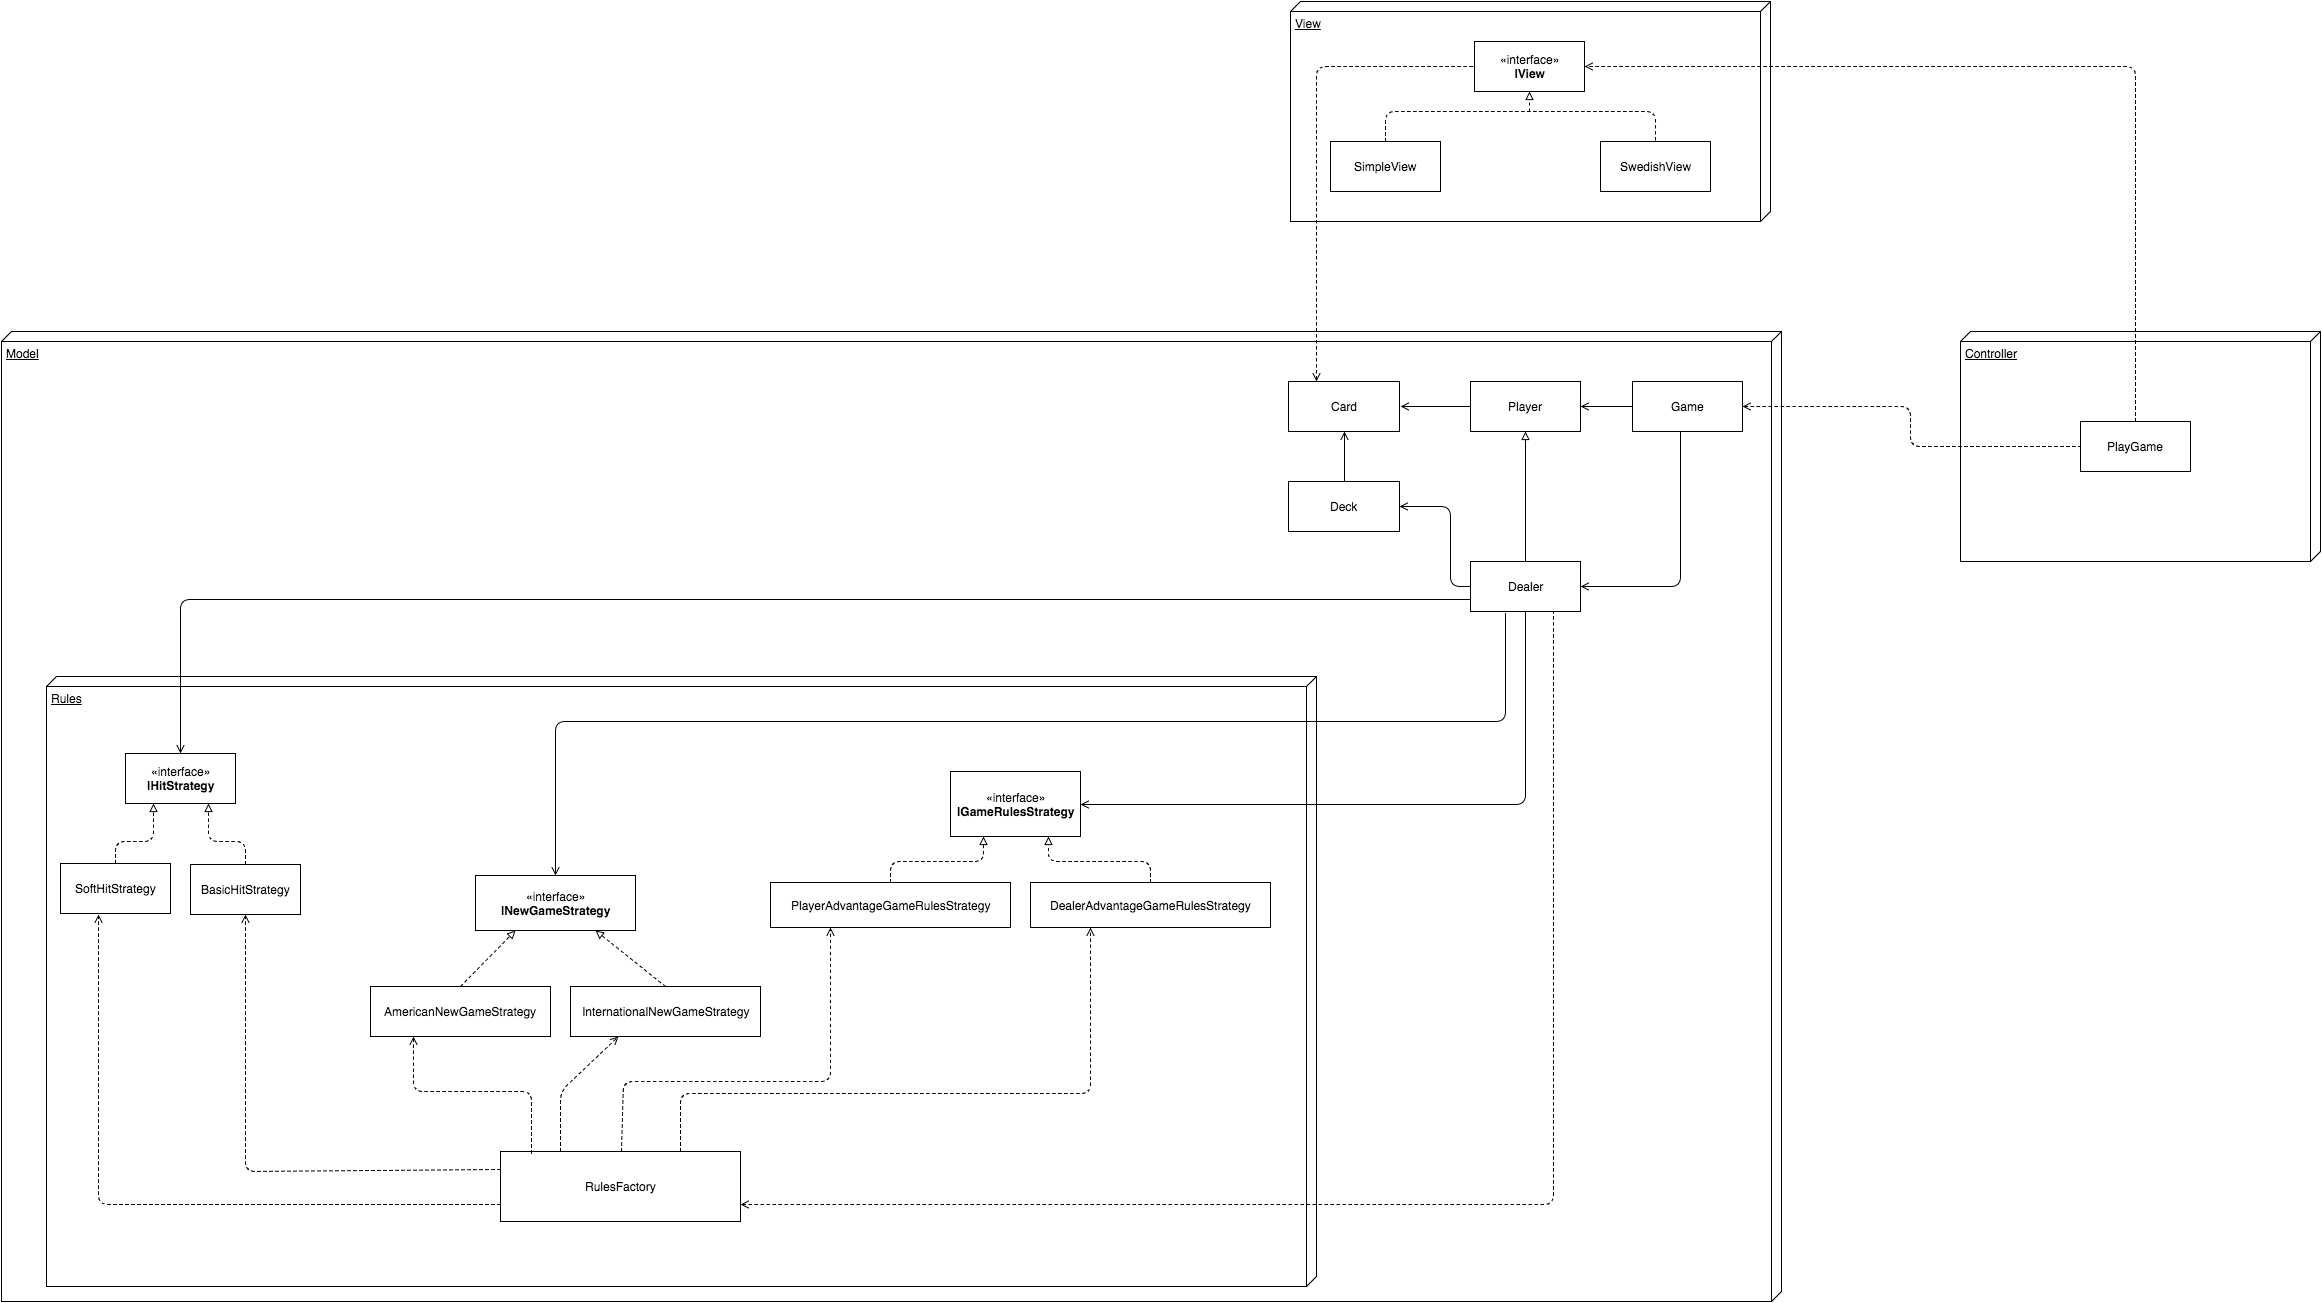

The diagram above was exported from draw.io. Its source (the exported page's mxGraphModel, read from the mxfile embedded in the PNG):
<mxGraphModel dx="1734" dy="554" grid="1" gridSize="10" guides="1" tooltips="1" connect="1" arrows="1" fold="1" page="1" pageScale="1" pageWidth="850" pageHeight="1100" math="0" shadow="0">
  <root>
    <mxCell id="0" />
    <mxCell id="1" parent="0" />
    <mxCell id="4" value="Controller" style="verticalAlign=top;align=left;spacingTop=8;spacingLeft=2;spacingRight=12;shape=cube;size=10;direction=south;fontStyle=4;html=1;labelBackgroundColor=#ffffff;" vertex="1" parent="1">
      <mxGeometry x="1280" y="340" width="360" height="230" as="geometry" />
    </mxCell>
    <mxCell id="3" value="PlayGame" style="html=1;labelBackgroundColor=#ffffff;" vertex="1" parent="1">
      <mxGeometry x="1400" y="430" width="110" height="50" as="geometry" />
    </mxCell>
    <mxCell id="5" value="View" style="verticalAlign=top;align=left;spacingTop=8;spacingLeft=2;spacingRight=12;shape=cube;size=10;direction=south;fontStyle=4;html=1;labelBackgroundColor=#ffffff;" vertex="1" parent="1">
      <mxGeometry x="610" y="10" width="480" height="220" as="geometry" />
    </mxCell>
    <mxCell id="6" value="«interface»&lt;br&gt;&lt;b&gt;IView&lt;/b&gt;" style="html=1;labelBackgroundColor=#ffffff;" vertex="1" parent="1">
      <mxGeometry x="794" y="50" width="110" height="50" as="geometry" />
    </mxCell>
    <mxCell id="7" value="SimpleView" style="html=1;labelBackgroundColor=#ffffff;" vertex="1" parent="1">
      <mxGeometry x="650" y="150" width="110" height="50" as="geometry" />
    </mxCell>
    <mxCell id="8" value="SwedishView" style="html=1;labelBackgroundColor=#ffffff;" vertex="1" parent="1">
      <mxGeometry x="920" y="150" width="110" height="50" as="geometry" />
    </mxCell>
    <mxCell id="9" value="Model" style="verticalAlign=top;align=left;spacingTop=8;spacingLeft=2;spacingRight=12;shape=cube;size=10;direction=south;fontStyle=4;html=1;labelBackgroundColor=#ffffff;" vertex="1" parent="1">
      <mxGeometry x="-679" y="340" width="1780" height="970" as="geometry" />
    </mxCell>
    <mxCell id="10" value="Card" style="html=1;labelBackgroundColor=#ffffff;" vertex="1" parent="1">
      <mxGeometry x="608" y="390" width="111" height="50" as="geometry" />
    </mxCell>
    <mxCell id="11" value="Player" style="html=1;labelBackgroundColor=#ffffff;" vertex="1" parent="1">
      <mxGeometry x="790" y="390" width="110" height="50" as="geometry" />
    </mxCell>
    <mxCell id="12" value="Game" style="html=1;labelBackgroundColor=#ffffff;" vertex="1" parent="1">
      <mxGeometry x="952" y="390" width="110" height="50" as="geometry" />
    </mxCell>
    <mxCell id="13" value="Deck" style="html=1;labelBackgroundColor=#ffffff;" vertex="1" parent="1">
      <mxGeometry x="608" y="490" width="111" height="50" as="geometry" />
    </mxCell>
    <mxCell id="14" value="Dealer" style="html=1;labelBackgroundColor=#ffffff;" vertex="1" parent="1">
      <mxGeometry x="790" y="570" width="110" height="50" as="geometry" />
    </mxCell>
    <mxCell id="15" value="Rules" style="verticalAlign=top;align=left;spacingTop=8;spacingLeft=2;spacingRight=12;shape=cube;size=10;direction=south;fontStyle=4;html=1;labelBackgroundColor=#ffffff;" vertex="1" parent="1">
      <mxGeometry x="-634" y="685" width="1270" height="610" as="geometry" />
    </mxCell>
    <mxCell id="16" value="«interface»&lt;br&gt;&lt;b&gt;IHitStrategy&lt;/b&gt;" style="html=1;labelBackgroundColor=#ffffff;" vertex="1" parent="1">
      <mxGeometry x="-555" y="762" width="110" height="50" as="geometry" />
    </mxCell>
    <mxCell id="17" value="SoftHitStrategy" style="html=1;labelBackgroundColor=#ffffff;" vertex="1" parent="1">
      <mxGeometry x="-620" y="872" width="110" height="50" as="geometry" />
    </mxCell>
    <mxCell id="18" value="RulesFactory" style="html=1;labelBackgroundColor=#ffffff;" vertex="1" parent="1">
      <mxGeometry x="-180" y="1160" width="240" height="70" as="geometry" />
    </mxCell>
    <mxCell id="19" value="AmericanNewGameStrategy" style="html=1;labelBackgroundColor=#ffffff;" vertex="1" parent="1">
      <mxGeometry x="-310" y="995" width="180" height="50" as="geometry" />
    </mxCell>
    <mxCell id="20" value="InternationalNewGameStrategy" style="html=1;labelBackgroundColor=#ffffff;" vertex="1" parent="1">
      <mxGeometry x="-110" y="995" width="190" height="50" as="geometry" />
    </mxCell>
    <mxCell id="22" value="«interface»&lt;br&gt;&lt;b&gt;INewGameStrategy&lt;/b&gt;" style="html=1;labelBackgroundColor=#ffffff;" vertex="1" parent="1">
      <mxGeometry x="-205" y="884" width="160" height="55" as="geometry" />
    </mxCell>
    <mxCell id="23" value="«interface»&lt;div&gt;&lt;b&gt;IGameRulesStrategy&lt;/b&gt;&lt;/div&gt;" style="html=1;labelBackgroundColor=#ffffff;" vertex="1" parent="1">
      <mxGeometry x="270" y="780" width="130" height="65" as="geometry" />
    </mxCell>
    <mxCell id="24" value="BasicHitStrategy" style="html=1;labelBackgroundColor=#ffffff;" vertex="1" parent="1">
      <mxGeometry x="-490" y="873" width="110" height="50" as="geometry" />
    </mxCell>
    <mxCell id="25" value="DealerAdvantageGameRulesStrategy" style="html=1;labelBackgroundColor=#ffffff;" vertex="1" parent="1">
      <mxGeometry x="350" y="891" width="240" height="45" as="geometry" />
    </mxCell>
    <mxCell id="26" value="PlayerAdvantageGameRulesStrategy" style="html=1;labelBackgroundColor=#ffffff;" vertex="1" parent="1">
      <mxGeometry x="90" y="891" width="240" height="45" as="geometry" />
    </mxCell>
    <mxCell id="27" value="" style="endArrow=open;dashed=1;html=1;strokeColor=#000000;exitX=0.5;exitY=0;entryX=1;entryY=0.5;startArrow=none;startFill=0;endFill=0;" edge="1" parent="1" source="3" target="6">
      <mxGeometry width="50" height="50" relative="1" as="geometry">
        <mxPoint x="1435" y="260" as="sourcePoint" />
        <mxPoint x="1485" y="210" as="targetPoint" />
        <Array as="points">
          <mxPoint x="1455" y="75" />
        </Array>
      </mxGeometry>
    </mxCell>
    <mxCell id="28" value="" style="endArrow=none;dashed=1;html=1;strokeColor=#000000;exitX=0.5;exitY=0;entryX=0.5;entryY=0;" edge="1" parent="1" source="7" target="8">
      <mxGeometry width="50" height="50" relative="1" as="geometry">
        <mxPoint x="810" y="170" as="sourcePoint" />
        <mxPoint x="860" y="120" as="targetPoint" />
        <Array as="points">
          <mxPoint x="705" y="120" />
          <mxPoint x="840" y="120" />
          <mxPoint x="975" y="120" />
        </Array>
      </mxGeometry>
    </mxCell>
    <mxCell id="29" value="" style="endArrow=block;dashed=1;html=1;strokeColor=#000000;entryX=0.5;entryY=1;endFill=0;" edge="1" parent="1" target="6">
      <mxGeometry width="50" height="50" relative="1" as="geometry">
        <mxPoint x="849" y="120" as="sourcePoint" />
        <mxPoint x="755" y="60" as="targetPoint" />
      </mxGeometry>
    </mxCell>
    <mxCell id="30" value="" style="endArrow=none;dashed=1;html=1;strokeColor=#000000;entryX=0;entryY=0.5;exitX=0.25;exitY=0;startArrow=open;startFill=0;" edge="1" parent="1" source="10" target="6">
      <mxGeometry width="50" height="50" relative="1" as="geometry">
        <mxPoint x="510" y="110" as="sourcePoint" />
        <mxPoint x="560" y="60" as="targetPoint" />
        <Array as="points">
          <mxPoint x="636" y="75" />
        </Array>
      </mxGeometry>
    </mxCell>
    <mxCell id="31" value="" style="endArrow=none;dashed=1;html=1;strokeColor=#000000;entryX=0;entryY=0.5;exitX=1;exitY=0.5;endFill=0;startArrow=open;startFill=0;" edge="1" parent="1" source="12" target="3">
      <mxGeometry width="50" height="50" relative="1" as="geometry">
        <mxPoint x="1170" y="465" as="sourcePoint" />
        <mxPoint x="1220" y="415" as="targetPoint" />
        <Array as="points">
          <mxPoint x="1230" y="415" />
          <mxPoint x="1230" y="455" />
        </Array>
      </mxGeometry>
    </mxCell>
    <mxCell id="32" value="" style="endArrow=none;html=1;strokeColor=#000000;exitX=1;exitY=0.5;entryX=0;entryY=0.5;startArrow=open;startFill=0;" edge="1" parent="1" source="11" target="12">
      <mxGeometry width="50" height="50" relative="1" as="geometry">
        <mxPoint x="905" y="480" as="sourcePoint" />
        <mxPoint x="955" y="430" as="targetPoint" />
      </mxGeometry>
    </mxCell>
    <mxCell id="33" value="" style="endArrow=none;html=1;strokeColor=#000000;entryX=0;entryY=0.5;startArrow=open;startFill=0;entryPerimeter=0;" edge="1" parent="1" target="11">
      <mxGeometry x="730" y="415" width="50" height="50" as="geometry">
        <mxPoint x="720" y="415" as="sourcePoint" />
        <mxPoint x="782" y="415" as="targetPoint" />
      </mxGeometry>
    </mxCell>
    <mxCell id="34" value="" style="endArrow=none;html=1;strokeColor=#000000;exitX=0.5;exitY=1;entryX=0.5;entryY=0;startArrow=open;startFill=0;" edge="1" parent="1" source="10" target="13">
      <mxGeometry x="653" y="470" width="50" height="50" as="geometry">
        <mxPoint x="653" y="470" as="sourcePoint" />
        <mxPoint x="705" y="470" as="targetPoint" />
      </mxGeometry>
    </mxCell>
    <mxCell id="35" value="" style="endArrow=none;html=1;strokeColor=#000000;exitX=1;exitY=0.5;entryX=0;entryY=0.5;startArrow=open;startFill=0;" edge="1" parent="1" source="13" target="14">
      <mxGeometry x="930" y="445" width="50" height="50" as="geometry">
        <mxPoint x="930" y="445" as="sourcePoint" />
        <mxPoint x="982" y="445" as="targetPoint" />
        <Array as="points">
          <mxPoint x="770" y="515" />
          <mxPoint x="770" y="595" />
        </Array>
      </mxGeometry>
    </mxCell>
    <mxCell id="36" value="" style="endArrow=none;html=1;strokeColor=#000000;exitX=0.5;exitY=1;entryX=0.5;entryY=0;startArrow=block;startFill=0;" edge="1" parent="1" source="11" target="14">
      <mxGeometry x="940" y="455" width="50" height="50" as="geometry">
        <mxPoint x="940" y="455" as="sourcePoint" />
        <mxPoint x="992" y="455" as="targetPoint" />
      </mxGeometry>
    </mxCell>
    <mxCell id="37" value="" style="endArrow=none;html=1;strokeColor=#000000;exitX=1;exitY=0.5;entryX=0.436;entryY=1;startArrow=open;startFill=0;entryPerimeter=0;" edge="1" parent="1" source="14" target="12">
      <mxGeometry x="950" y="465" width="50" height="50" as="geometry">
        <mxPoint x="950" y="465" as="sourcePoint" />
        <mxPoint x="1002" y="465" as="targetPoint" />
        <Array as="points">
          <mxPoint x="1000" y="595" />
        </Array>
      </mxGeometry>
    </mxCell>
    <mxCell id="38" value="" style="endArrow=none;html=1;strokeColor=#000000;entryX=0.5;entryY=1;exitX=1;exitY=0.5;endFill=0;startArrow=open;startFill=0;" edge="1" parent="1" source="23" target="14">
      <mxGeometry width="50" height="50" relative="1" as="geometry">
        <mxPoint x="720" y="735" as="sourcePoint" />
        <mxPoint x="770" y="685" as="targetPoint" />
        <Array as="points">
          <mxPoint x="845" y="813" />
        </Array>
      </mxGeometry>
    </mxCell>
    <mxCell id="39" value="" style="endArrow=none;html=1;strokeColor=#000000;entryX=0.318;entryY=1.04;entryPerimeter=0;exitX=0.5;exitY=0;endFill=0;startArrow=open;startFill=0;" edge="1" parent="1" source="22" target="14">
      <mxGeometry width="50" height="50" relative="1" as="geometry">
        <mxPoint x="60" y="550" as="sourcePoint" />
        <mxPoint x="110" y="500" as="targetPoint" />
        <Array as="points">
          <mxPoint x="-125" y="730" />
          <mxPoint x="320" y="730" />
          <mxPoint x="825" y="730" />
        </Array>
      </mxGeometry>
    </mxCell>
    <mxCell id="40" value="" style="endArrow=none;html=1;strokeColor=#000000;entryX=0;entryY=0.75;exitX=0.5;exitY=0;startArrow=open;startFill=0;" edge="1" parent="1" source="16" target="14">
      <mxGeometry width="50" height="50" relative="1" as="geometry">
        <mxPoint x="20" y="660" as="sourcePoint" />
        <mxPoint x="70" y="610" as="targetPoint" />
        <Array as="points">
          <mxPoint x="-500" y="608" />
        </Array>
      </mxGeometry>
    </mxCell>
    <mxCell id="41" value="" style="endArrow=block;dashed=1;html=1;strokeColor=#000000;entryX=0.25;entryY=1;exitX=0.5;exitY=0;startArrow=none;startFill=0;endFill=0;" edge="1" parent="1" source="17" target="16">
      <mxGeometry width="50" height="50" relative="1" as="geometry">
        <mxPoint x="-660" y="670" as="sourcePoint" />
        <mxPoint x="-610" y="620" as="targetPoint" />
        <Array as="points">
          <mxPoint x="-565" y="850" />
          <mxPoint x="-527" y="850" />
        </Array>
      </mxGeometry>
    </mxCell>
    <mxCell id="42" value="" style="endArrow=block;dashed=1;html=1;strokeColor=#000000;entryX=0.75;entryY=1;exitX=0.5;exitY=0;startArrow=none;startFill=0;endFill=0;" edge="1" parent="1" source="24" target="16">
      <mxGeometry x="-555" y="822" width="50" height="50" as="geometry">
        <mxPoint x="-555" y="882" as="sourcePoint" />
        <mxPoint x="-517" y="822" as="targetPoint" />
        <Array as="points">
          <mxPoint x="-435" y="850" />
          <mxPoint x="-472" y="850" />
        </Array>
      </mxGeometry>
    </mxCell>
    <mxCell id="43" value="" style="endArrow=open;dashed=1;html=1;strokeColor=#000000;entryX=0.5;entryY=1;exitX=0;exitY=0.25;endFill=0;" edge="1" parent="1" source="18" target="24">
      <mxGeometry width="50" height="50" relative="1" as="geometry">
        <mxPoint x="-660" y="670" as="sourcePoint" />
        <mxPoint x="-610" y="620" as="targetPoint" />
        <Array as="points">
          <mxPoint x="-435" y="1180" />
        </Array>
      </mxGeometry>
    </mxCell>
    <mxCell id="44" value="" style="endArrow=open;dashed=1;html=1;strokeColor=#000000;entryX=0.345;entryY=1.02;exitX=0;exitY=0.75;entryPerimeter=0;startArrow=none;startFill=0;endFill=0;" edge="1" parent="1" source="18" target="17">
      <mxGeometry x="-565" y="923" width="50" height="50" as="geometry">
        <mxPoint x="-565" y="1100" as="sourcePoint" />
        <mxPoint x="-528" y="923" as="targetPoint" />
        <Array as="points">
          <mxPoint x="-582" y="1213" />
        </Array>
      </mxGeometry>
    </mxCell>
    <mxCell id="45" value="" style="endArrow=none;dashed=1;html=1;strokeColor=#000000;entryX=0.75;entryY=1;exitX=1;exitY=0.75;endFill=0;startArrow=open;startFill=0;" edge="1" parent="1" source="18" target="14">
      <mxGeometry width="50" height="50" relative="1" as="geometry">
        <mxPoint x="220" y="630" as="sourcePoint" />
        <mxPoint x="270" y="580" as="targetPoint" />
        <Array as="points">
          <mxPoint x="873" y="1213" />
        </Array>
      </mxGeometry>
    </mxCell>
    <mxCell id="46" value="" style="endArrow=open;dashed=1;html=1;strokeColor=#000000;entryX=0.25;entryY=1;exitX=0.129;exitY=0.029;exitPerimeter=0;startArrow=none;startFill=0;endFill=0;" edge="1" parent="1" source="18">
      <mxGeometry width="50" height="50" relative="1" as="geometry">
        <mxPoint x="-262" y="1125" as="sourcePoint" />
        <mxPoint x="-267" y="1045" as="targetPoint" />
        <Array as="points">
          <mxPoint x="-149" y="1100" />
          <mxPoint x="-267" y="1100" />
        </Array>
      </mxGeometry>
    </mxCell>
    <mxCell id="47" value="" style="endArrow=open;dashed=1;html=1;strokeColor=#000000;entryX=0.25;entryY=1;exitX=0.25;exitY=0;endFill=0;" edge="1" parent="1" source="18" target="20">
      <mxGeometry x="-125" y="1060" width="50" height="50" as="geometry">
        <mxPoint x="-7" y="1177" as="sourcePoint" />
        <mxPoint x="-125" y="1060" as="targetPoint" />
        <Array as="points">
          <mxPoint x="-120" y="1100" />
        </Array>
      </mxGeometry>
    </mxCell>
    <mxCell id="48" value="" style="endArrow=open;dashed=1;html=1;strokeColor=#000000;entryX=0.25;entryY=1;endFill=0;" edge="1" parent="1" source="18" target="26">
      <mxGeometry x="-115" y="1070" width="50" height="50" as="geometry">
        <mxPoint x="-110" y="1170" as="sourcePoint" />
        <mxPoint x="-52" y="1055" as="targetPoint" />
        <Array as="points">
          <mxPoint x="-57" y="1090" />
          <mxPoint x="150" y="1090" />
        </Array>
      </mxGeometry>
    </mxCell>
    <mxCell id="49" value="" style="endArrow=open;dashed=1;html=1;strokeColor=#000000;entryX=0.25;entryY=1;exitX=0.75;exitY=0;endFill=0;" edge="1" parent="1" source="18" target="25">
      <mxGeometry x="-46" y="1082" width="50" height="50" as="geometry">
        <mxPoint x="10" y="1172" as="sourcePoint" />
        <mxPoint x="219" y="948" as="targetPoint" />
        <Array as="points">
          <mxPoint y="1102" />
          <mxPoint x="410" y="1102" />
        </Array>
      </mxGeometry>
    </mxCell>
    <mxCell id="50" value="" style="endArrow=block;dashed=1;html=1;strokeColor=#000000;entryX=0.25;entryY=1;exitX=0.5;exitY=0;endFill=0;" edge="1" parent="1" source="19" target="22">
      <mxGeometry x="-305" y="880" width="50" height="50" as="geometry">
        <mxPoint x="-300" y="980" as="sourcePoint" />
        <mxPoint x="-242" y="865" as="targetPoint" />
      </mxGeometry>
    </mxCell>
    <mxCell id="51" value="" style="endArrow=block;dashed=1;html=1;strokeColor=#000000;entryX=0.75;entryY=1;exitX=0.5;exitY=0;endFill=0;" edge="1" parent="1" source="20" target="22">
      <mxGeometry x="-295" y="890" width="50" height="50" as="geometry">
        <mxPoint x="-210" y="1005" as="sourcePoint" />
        <mxPoint x="-155" y="949" as="targetPoint" />
      </mxGeometry>
    </mxCell>
    <mxCell id="52" value="" style="endArrow=block;dashed=1;html=1;strokeColor=#000000;entryX=0.75;entryY=1;exitX=0.5;exitY=0;endFill=0;" edge="1" parent="1" source="25" target="23">
      <mxGeometry x="225" y="779" width="50" height="50" as="geometry">
        <mxPoint x="505" y="884" as="sourcePoint" />
        <mxPoint x="435" y="828" as="targetPoint" />
        <Array as="points">
          <mxPoint x="470" y="870" />
          <mxPoint x="368" y="870" />
        </Array>
      </mxGeometry>
    </mxCell>
    <mxCell id="53" value="" style="endArrow=block;dashed=1;html=1;strokeColor=#000000;entryX=0.25;entryY=1;exitX=0.5;exitY=0;endFill=0;" edge="1" parent="1" source="26" target="23">
      <mxGeometry x="-23" y="756" width="50" height="50" as="geometry">
        <mxPoint x="222" y="868" as="sourcePoint" />
        <mxPoint x="120" y="822" as="targetPoint" />
        <Array as="points">
          <mxPoint x="210" y="870" />
          <mxPoint x="303" y="870" />
        </Array>
      </mxGeometry>
    </mxCell>
  </root>
</mxGraphModel>